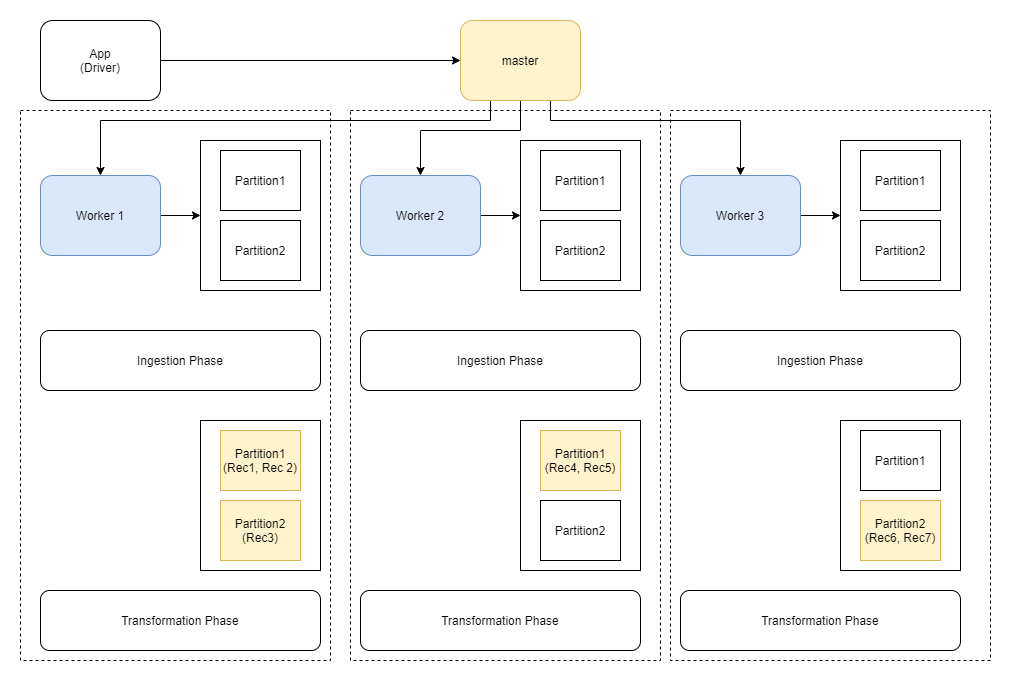

The diagram above was exported from draw.io. Its source (the exported page's mxGraphModel, read from the mxfile embedded in the PNG):
<mxGraphModel dx="1422" dy="705" grid="1" gridSize="10" guides="1" tooltips="1" connect="1" arrows="1" fold="1" page="1" pageScale="1" pageWidth="1000" pageHeight="700" math="0" shadow="0">
  <root>
    <mxCell id="0" />
    <mxCell id="1" parent="0" />
    <mxCell id="wlpqo_xar_YcAMuxaVcb-45" value="" style="rounded=0;whiteSpace=wrap;html=1;dashed=1;" vertex="1" parent="1">
      <mxGeometry x="670" y="130" width="320" height="550" as="geometry" />
    </mxCell>
    <mxCell id="wlpqo_xar_YcAMuxaVcb-44" value="" style="rounded=0;whiteSpace=wrap;html=1;dashed=1;" vertex="1" parent="1">
      <mxGeometry x="350" y="130" width="310" height="550" as="geometry" />
    </mxCell>
    <mxCell id="wlpqo_xar_YcAMuxaVcb-43" value="" style="rounded=0;whiteSpace=wrap;html=1;dashed=1;" vertex="1" parent="1">
      <mxGeometry x="20" y="130" width="310" height="550" as="geometry" />
    </mxCell>
    <mxCell id="wlpqo_xar_YcAMuxaVcb-23" style="edgeStyle=orthogonalEdgeStyle;rounded=0;orthogonalLoop=1;jettySize=auto;html=1;exitX=1;exitY=0.5;exitDx=0;exitDy=0;" edge="1" parent="1" source="wlpqo_xar_YcAMuxaVcb-1" target="wlpqo_xar_YcAMuxaVcb-2">
      <mxGeometry relative="1" as="geometry" />
    </mxCell>
    <mxCell id="wlpqo_xar_YcAMuxaVcb-1" value="App&lt;br&gt;(Driver)" style="rounded=1;whiteSpace=wrap;html=1;" vertex="1" parent="1">
      <mxGeometry x="40" y="40" width="120" height="80" as="geometry" />
    </mxCell>
    <mxCell id="wlpqo_xar_YcAMuxaVcb-20" style="edgeStyle=orthogonalEdgeStyle;rounded=0;orthogonalLoop=1;jettySize=auto;html=1;exitX=0.25;exitY=1;exitDx=0;exitDy=0;entryX=0.5;entryY=0;entryDx=0;entryDy=0;" edge="1" parent="1" source="wlpqo_xar_YcAMuxaVcb-2" target="wlpqo_xar_YcAMuxaVcb-3">
      <mxGeometry relative="1" as="geometry">
        <Array as="points">
          <mxPoint x="490" y="140" />
          <mxPoint x="100" y="140" />
        </Array>
      </mxGeometry>
    </mxCell>
    <mxCell id="wlpqo_xar_YcAMuxaVcb-21" style="edgeStyle=orthogonalEdgeStyle;rounded=0;orthogonalLoop=1;jettySize=auto;html=1;exitX=0.5;exitY=1;exitDx=0;exitDy=0;entryX=0.5;entryY=0;entryDx=0;entryDy=0;" edge="1" parent="1" source="wlpqo_xar_YcAMuxaVcb-2" target="wlpqo_xar_YcAMuxaVcb-9">
      <mxGeometry relative="1" as="geometry">
        <Array as="points">
          <mxPoint x="520" y="150" />
          <mxPoint x="420" y="150" />
        </Array>
      </mxGeometry>
    </mxCell>
    <mxCell id="wlpqo_xar_YcAMuxaVcb-22" style="edgeStyle=orthogonalEdgeStyle;rounded=0;orthogonalLoop=1;jettySize=auto;html=1;exitX=0.75;exitY=1;exitDx=0;exitDy=0;entryX=0.5;entryY=0;entryDx=0;entryDy=0;" edge="1" parent="1" source="wlpqo_xar_YcAMuxaVcb-2" target="wlpqo_xar_YcAMuxaVcb-14">
      <mxGeometry relative="1" as="geometry">
        <Array as="points">
          <mxPoint x="550" y="140" />
          <mxPoint x="740" y="140" />
        </Array>
      </mxGeometry>
    </mxCell>
    <mxCell id="wlpqo_xar_YcAMuxaVcb-2" value="master" style="rounded=1;whiteSpace=wrap;html=1;fillColor=#fff2cc;strokeColor=#d6b656;" vertex="1" parent="1">
      <mxGeometry x="460" y="40" width="120" height="80" as="geometry" />
    </mxCell>
    <mxCell id="wlpqo_xar_YcAMuxaVcb-7" style="edgeStyle=orthogonalEdgeStyle;rounded=0;orthogonalLoop=1;jettySize=auto;html=1;exitX=1;exitY=0.5;exitDx=0;exitDy=0;entryX=0;entryY=0.5;entryDx=0;entryDy=0;" edge="1" parent="1" source="wlpqo_xar_YcAMuxaVcb-3" target="wlpqo_xar_YcAMuxaVcb-4">
      <mxGeometry relative="1" as="geometry" />
    </mxCell>
    <mxCell id="wlpqo_xar_YcAMuxaVcb-3" value="Worker 1" style="rounded=1;whiteSpace=wrap;html=1;fillColor=#dae8fc;strokeColor=#6c8ebf;" vertex="1" parent="1">
      <mxGeometry x="40" y="195" width="120" height="80" as="geometry" />
    </mxCell>
    <mxCell id="wlpqo_xar_YcAMuxaVcb-4" value="" style="rounded=0;whiteSpace=wrap;html=1;" vertex="1" parent="1">
      <mxGeometry x="200" y="160" width="120" height="150" as="geometry" />
    </mxCell>
    <mxCell id="wlpqo_xar_YcAMuxaVcb-5" value="Partition1" style="rounded=0;whiteSpace=wrap;html=1;" vertex="1" parent="1">
      <mxGeometry x="220" y="170" width="80" height="60" as="geometry" />
    </mxCell>
    <mxCell id="wlpqo_xar_YcAMuxaVcb-6" value="Partition2" style="rounded=0;whiteSpace=wrap;html=1;" vertex="1" parent="1">
      <mxGeometry x="220" y="240" width="80" height="60" as="geometry" />
    </mxCell>
    <mxCell id="wlpqo_xar_YcAMuxaVcb-8" style="edgeStyle=orthogonalEdgeStyle;rounded=0;orthogonalLoop=1;jettySize=auto;html=1;exitX=1;exitY=0.5;exitDx=0;exitDy=0;entryX=0;entryY=0.5;entryDx=0;entryDy=0;" edge="1" parent="1" source="wlpqo_xar_YcAMuxaVcb-9" target="wlpqo_xar_YcAMuxaVcb-10">
      <mxGeometry relative="1" as="geometry" />
    </mxCell>
    <mxCell id="wlpqo_xar_YcAMuxaVcb-9" value="Worker 2" style="rounded=1;whiteSpace=wrap;html=1;fillColor=#dae8fc;strokeColor=#6c8ebf;" vertex="1" parent="1">
      <mxGeometry x="360" y="195" width="120" height="80" as="geometry" />
    </mxCell>
    <mxCell id="wlpqo_xar_YcAMuxaVcb-10" value="" style="rounded=0;whiteSpace=wrap;html=1;" vertex="1" parent="1">
      <mxGeometry x="520" y="160" width="120" height="150" as="geometry" />
    </mxCell>
    <mxCell id="wlpqo_xar_YcAMuxaVcb-11" value="Partition1" style="rounded=0;whiteSpace=wrap;html=1;" vertex="1" parent="1">
      <mxGeometry x="540" y="170" width="80" height="60" as="geometry" />
    </mxCell>
    <mxCell id="wlpqo_xar_YcAMuxaVcb-12" value="Partition2" style="rounded=0;whiteSpace=wrap;html=1;" vertex="1" parent="1">
      <mxGeometry x="540" y="240" width="80" height="60" as="geometry" />
    </mxCell>
    <mxCell id="wlpqo_xar_YcAMuxaVcb-13" style="edgeStyle=orthogonalEdgeStyle;rounded=0;orthogonalLoop=1;jettySize=auto;html=1;exitX=1;exitY=0.5;exitDx=0;exitDy=0;entryX=0;entryY=0.5;entryDx=0;entryDy=0;" edge="1" parent="1" source="wlpqo_xar_YcAMuxaVcb-14" target="wlpqo_xar_YcAMuxaVcb-15">
      <mxGeometry relative="1" as="geometry" />
    </mxCell>
    <mxCell id="wlpqo_xar_YcAMuxaVcb-14" value="Worker 3" style="rounded=1;whiteSpace=wrap;html=1;fillColor=#dae8fc;strokeColor=#6c8ebf;" vertex="1" parent="1">
      <mxGeometry x="680" y="195" width="120" height="80" as="geometry" />
    </mxCell>
    <mxCell id="wlpqo_xar_YcAMuxaVcb-15" value="" style="rounded=0;whiteSpace=wrap;html=1;" vertex="1" parent="1">
      <mxGeometry x="840" y="160" width="120" height="150" as="geometry" />
    </mxCell>
    <mxCell id="wlpqo_xar_YcAMuxaVcb-16" value="Partition1" style="rounded=0;whiteSpace=wrap;html=1;" vertex="1" parent="1">
      <mxGeometry x="860" y="170" width="80" height="60" as="geometry" />
    </mxCell>
    <mxCell id="wlpqo_xar_YcAMuxaVcb-17" value="Partition2" style="rounded=0;whiteSpace=wrap;html=1;" vertex="1" parent="1">
      <mxGeometry x="860" y="240" width="80" height="60" as="geometry" />
    </mxCell>
    <mxCell id="wlpqo_xar_YcAMuxaVcb-24" value="Ingestion Phase" style="rounded=1;whiteSpace=wrap;html=1;" vertex="1" parent="1">
      <mxGeometry x="40" y="350" width="280" height="60" as="geometry" />
    </mxCell>
    <mxCell id="wlpqo_xar_YcAMuxaVcb-25" value="Ingestion Phase" style="rounded=1;whiteSpace=wrap;html=1;" vertex="1" parent="1">
      <mxGeometry x="360" y="350" width="280" height="60" as="geometry" />
    </mxCell>
    <mxCell id="wlpqo_xar_YcAMuxaVcb-26" value="Ingestion Phase" style="rounded=1;whiteSpace=wrap;html=1;" vertex="1" parent="1">
      <mxGeometry x="680" y="350" width="280" height="60" as="geometry" />
    </mxCell>
    <mxCell id="wlpqo_xar_YcAMuxaVcb-30" value="" style="rounded=0;whiteSpace=wrap;html=1;" vertex="1" parent="1">
      <mxGeometry x="200" y="440" width="120" height="150" as="geometry" />
    </mxCell>
    <mxCell id="wlpqo_xar_YcAMuxaVcb-31" value="Partition1 (Rec1, Rec 2)" style="rounded=0;whiteSpace=wrap;html=1;fillColor=#fff2cc;strokeColor=#d6b656;" vertex="1" parent="1">
      <mxGeometry x="220" y="450" width="80" height="60" as="geometry" />
    </mxCell>
    <mxCell id="wlpqo_xar_YcAMuxaVcb-32" value="Partition2 (Rec3)" style="rounded=0;whiteSpace=wrap;html=1;fillColor=#fff2cc;strokeColor=#d6b656;" vertex="1" parent="1">
      <mxGeometry x="220" y="520" width="80" height="60" as="geometry" />
    </mxCell>
    <mxCell id="wlpqo_xar_YcAMuxaVcb-33" value="" style="rounded=0;whiteSpace=wrap;html=1;" vertex="1" parent="1">
      <mxGeometry x="520" y="440" width="120" height="150" as="geometry" />
    </mxCell>
    <mxCell id="wlpqo_xar_YcAMuxaVcb-34" value="Partition1 (Rec4, Rec5)" style="rounded=0;whiteSpace=wrap;html=1;fillColor=#fff2cc;strokeColor=#d6b656;" vertex="1" parent="1">
      <mxGeometry x="540" y="450" width="80" height="60" as="geometry" />
    </mxCell>
    <mxCell id="wlpqo_xar_YcAMuxaVcb-35" value="Partition2" style="rounded=0;whiteSpace=wrap;html=1;" vertex="1" parent="1">
      <mxGeometry x="540" y="520" width="80" height="60" as="geometry" />
    </mxCell>
    <mxCell id="wlpqo_xar_YcAMuxaVcb-36" value="" style="rounded=0;whiteSpace=wrap;html=1;" vertex="1" parent="1">
      <mxGeometry x="840" y="440" width="120" height="150" as="geometry" />
    </mxCell>
    <mxCell id="wlpqo_xar_YcAMuxaVcb-37" value="Partition1" style="rounded=0;whiteSpace=wrap;html=1;" vertex="1" parent="1">
      <mxGeometry x="860" y="450" width="80" height="60" as="geometry" />
    </mxCell>
    <mxCell id="wlpqo_xar_YcAMuxaVcb-38" value="Partition2 (Rec6, Rec7)" style="rounded=0;whiteSpace=wrap;html=1;fillColor=#fff2cc;strokeColor=#d6b656;" vertex="1" parent="1">
      <mxGeometry x="860" y="520" width="80" height="60" as="geometry" />
    </mxCell>
    <mxCell id="wlpqo_xar_YcAMuxaVcb-39" value="Transformation Phase" style="rounded=1;whiteSpace=wrap;html=1;" vertex="1" parent="1">
      <mxGeometry x="40" y="610" width="280" height="60" as="geometry" />
    </mxCell>
    <mxCell id="wlpqo_xar_YcAMuxaVcb-40" value="Transformation Phase" style="rounded=1;whiteSpace=wrap;html=1;" vertex="1" parent="1">
      <mxGeometry x="360" y="610" width="280" height="60" as="geometry" />
    </mxCell>
    <mxCell id="wlpqo_xar_YcAMuxaVcb-41" value="Transformation Phase" style="rounded=1;whiteSpace=wrap;html=1;" vertex="1" parent="1">
      <mxGeometry x="680" y="610" width="280" height="60" as="geometry" />
    </mxCell>
  </root>
</mxGraphModel>